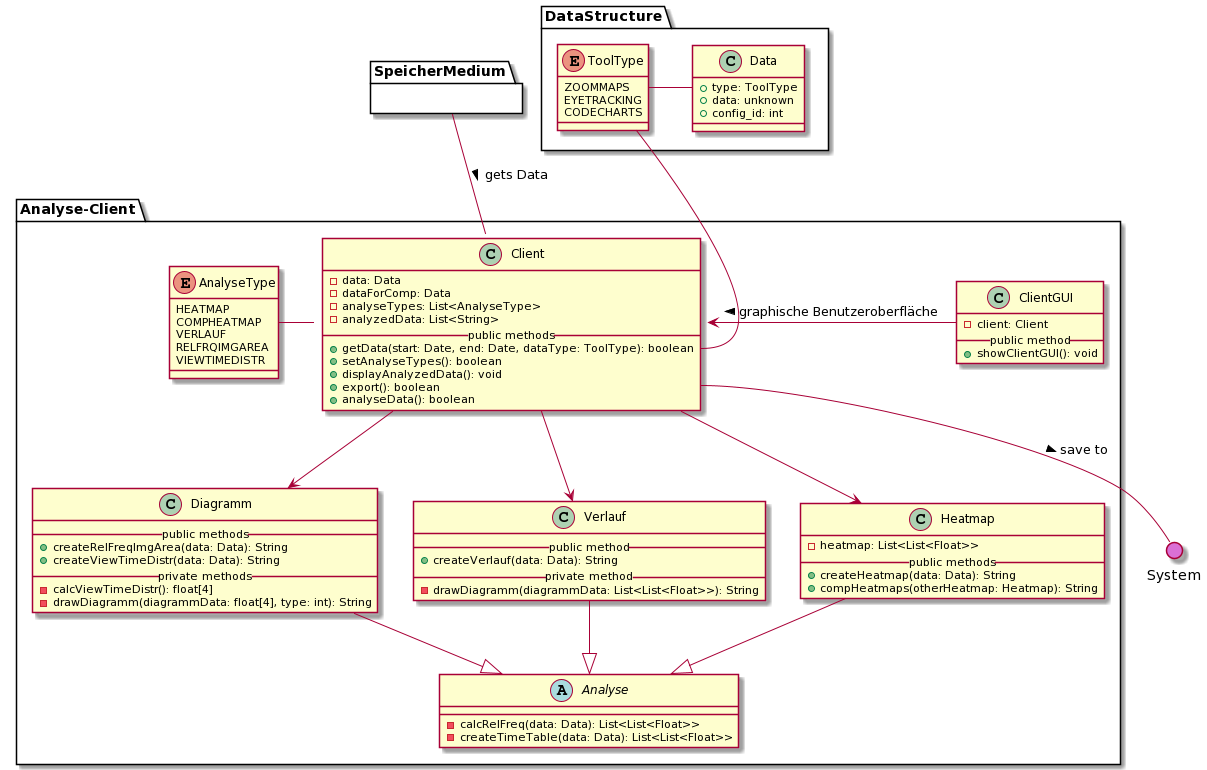

The diagram above was rendered by PlantUML. Its source (embedded in the PNG):
@startuml
' === ANALYSE CLIENT ===
package Analyse-Client{
  
  ' Client
  class Client {
    - data: Data
    - dataForComp: Data
    - analyseTypes: List<AnalyseType>
    - analyzedData: List<String>
    __public methods__
    + getData(start: Date, end: Date, dataType: ToolType): boolean
    + setAnalyseTypes(): boolean
    + displayAnalyzedData(): void
    + export(): boolean
    + analyseData(): boolean
  }

  ' Analyse
  abstract Analyse {
    - calcRelFreq(data: Data): List<List<Float>>
    - createTimeTable(data: Data): List<List<Float>>
  }

  ' Heatmap
  class Heatmap {
    - heatmap: List<List<Float>>
    __public methods__
    + createHeatmap(data: Data): String
    + compHeatmaps(otherHeatmap: Heatmap): String
  }

  ' Verlauf
  class Verlauf {
    __public method__
    + createVerlauf(data: Data): String
    __private method__
    - drawDiagramm(diagrammData: List<List<Float>>): String
  }

  ' Diagramm
  class Diagramm {
    __public methods__
    + createRelFreqImgArea(data: Data): String
    + createViewTimeDistr(data: Data): String
    __private methods__
    - calcViewTimeDistr(): float[4]
    - drawDiagramm(diagrammData: float[4], type: int): String
  }

  ' Type
  enum AnalyseType {
    HEATMAP
    COMPHEATMAP
    VERLAUF
    RELFRQIMGAREA
    VIEWTIMEDISTR
  }

  ' ClientGUI
  class ClientGUI {
    - client: Client
    __public method__
    + showClientGUI(): void
  }

  ' Vererbung
  Analyse <|-u- Heatmap
  Analyse <|-u- Verlauf
  Analyse <|-u- Diagramm

  ' Interaktionen
  Client -d-> Heatmap 
  Client -d-> Verlauf
  Client -d-> Diagramm
  Client -l- AnalyseType
  Client <-r- ClientGUI : < graphische Benutzeroberfläche

}

' Blackbox
package SpeicherMedium {}

package DataStructure {
  
  ' Typen der erhobenen Daten
  enum ToolType {
    ZOOMMAPS
    EYETRACKING
    CODECHARTS
  }

  ' Daten
  class Data {
    + type: ToolType
    + data: unknown
    + config_id: int
  }

  ' Interaktionen
  Data::type -l- ToolType
}

() System #DA70D5

' Interaktionen
Client::getData -u- ToolType
Client::export -- System: > save to
Client -u- SpeicherMedium : < gets Data
@enduml